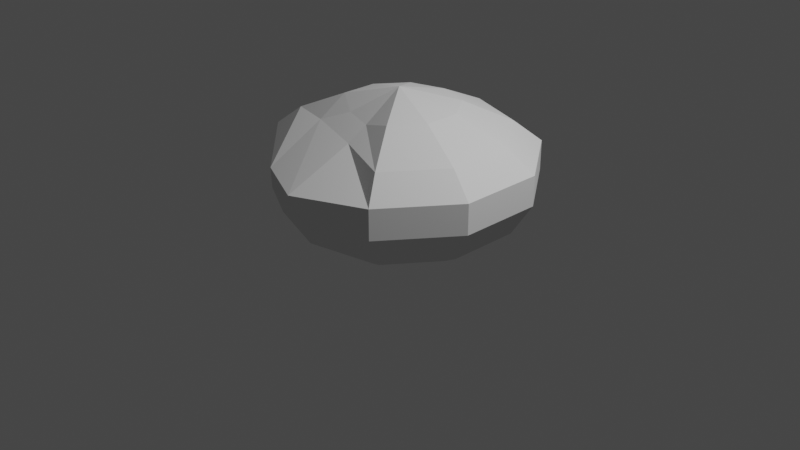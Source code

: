 # Source: Rock-2.blend  (saved by Blender 3.0.42; exported with 4.5.12 LTS)
import bpy
from mathutils import Matrix  # noqa: F401  (used for matrix-valued properties, if any)

bpy.ops.wm.read_factory_settings(use_empty=True)
scene = bpy.context.scene
scene.name = 'Scene'

# ---- collections
col_collection = bpy.data.collections.new('Collection'); scene.collection.children.link(col_collection)

# ---- world
world_world = bpy.data.worlds.new('World'); scene.world = world_world
world_world.use_nodes = True; world_world.node_tree.nodes.clear()
_N = world_world.node_tree.nodes; _L = world_world.node_tree.links
n0 = _N.new('ShaderNodeOutputWorld'); n0.name = 'World Output'; n0.location = (300, 300)
n1 = _N.new('ShaderNodeBackground'); n1.name = 'Background'; n1.location = (10, 300)
n1.inputs[0].default_value = (0.05088, 0.05088, 0.05088, 1.0)
_L.new(n1.outputs[0], n0.inputs[0])
n0.is_active_output = True
world_world.color = (0.05088, 0.05088, 0.05088)
world_world.use_sun_shadow = False
world_world.sun_shadow_jitter_overblur = 0.0

# ---- cameras
cam_camera = bpy.data.cameras.new('Camera')
cam_camera.clip_end = 100.0
cam_camera.ortho_scale = 7.314

# ---- lights
light_light = bpy.data.lights.new('Light', 'POINT')
light_light.transmission_factor = 0.0
light_light.energy = 1000.0
light_light.shadow_soft_size = 0.1
light_light.shadow_maximum_resolution = 0.006
light_light.use_absolute_resolution = True

# ---- meshes
me_circle = bpy.data.meshes.new('Circle')
me_circle.from_pydata([(0.0, 1.0, 0.0), (-0.5878, 0.809, 0.0), (-0.9511, 0.309, 0.0), (-0.9511, -0.309, 0.0), (-0.5878, -0.6756, 0.0), (8.742e-08, -0.8666, 0.0), (0.5878, -0.809, 0.0), (0.9511, -0.309, 0.0), (0.9511, 0.309, 0.0), (0.5878, 0.809, 0.0), (-1.319e-09, 1.221, 0.1289), (-0.7178, 0.988, 0.1289), (-1.161, 0.3774, 0.1289), (-1.161, -0.3774, 0.1289), (-0.7178, -0.9167, 0.1289), (1.054e-07, -1.15, 0.1289), (0.7178, -0.988, 0.1289), (1.161, -0.3774, 0.1289), (1.161, 0.3774, 0.1289), (0.7178, 0.988, 0.1289), (-7.711e-09, 1.432, 0.4666), (-0.8416, 1.158, 0.4666), (-1.362, 0.4424, 0.4666), (-1.362, -0.4424, 0.4666), (-0.8416, -0.943, 0.3665), (1.175e-07, -1.216, 0.3665), (0.8416, -1.158, 0.4666), (1.362, -0.4424, 0.4666), (1.362, 0.4424, 0.4666), (0.8416, 1.158, 0.4666), (-7.711e-09, 1.432, 0.7803), (-0.8416, 1.158, 0.7803), (-1.362, 0.4424, 0.7803), (-1.362, -0.4424, 0.7803), (-0.6198, -1.113, 0.7009), (1.175e-07, -1.387, 0.7009), (0.8416, -1.158, 0.7803), (1.362, -0.4424, 0.7803), (1.362, 0.4424, 0.7803), (0.8416, 1.158, 0.7803), (2.352e-09, 1.14, 1.005), (-0.6703, 0.9225, 1.005), (-1.084, 0.3524, 1.005), (-1.084, -0.3524, 1.005), (-0.6703, -0.4367, 1.005), (1.02e-07, -0.6545, 1.005), (0.6703, -0.9225, 1.005), (1.084, -0.3524, 1.005), (1.084, 0.3524, 1.005), (0.6703, 0.9225, 1.005), (6.773e-09, 0.6134, 1.242), (-0.3606, 0.4963, 1.242), (-0.5834, 0.1896, 1.242), (-0.5834, -0.1896, 1.242), (-0.3606, -0.3124, 1.132), (6.04e-08, -0.4295, 1.132), (0.3606, -0.4963, 1.242), (0.5834, -0.1896, 1.242), (0.5834, 0.1896, 1.242), (0.3606, 0.4963, 1.242), (1.788e-08, -2.086e-08, 1.412)], [], [(4, 3, 13, 14), (1, 0, 10, 11), (8, 7, 17, 18), (5, 4, 14, 15), (2, 1, 11, 12), (9, 8, 18, 19), (6, 5, 15, 16), (3, 2, 12, 13), (0, 9, 19, 10), (7, 6, 16, 17), (14, 13, 23, 24), (11, 10, 20, 21), (18, 17, 27, 28), (15, 14, 24, 25), (12, 11, 21, 22), (19, 18, 28, 29), (16, 15, 25, 26), (13, 12, 22, 23), (10, 19, 29, 20), (17, 16, 26, 27), (21, 20, 30, 31), (28, 27, 37, 38), (25, 24, 34, 35), (22, 21, 31, 32), (29, 28, 38, 39), (26, 25, 35, 36), (23, 22, 32, 33), (20, 29, 39, 30), (27, 26, 36, 37), (24, 23, 33, 34), (35, 34, 44, 45), (32, 31, 41, 42), (39, 38, 48, 49), (36, 35, 45, 46), (33, 32, 42, 43), (30, 39, 49, 40), (37, 36, 46, 47), (34, 33, 43, 44), (31, 30, 40, 41), (38, 37, 47, 48), (42, 41, 51, 52), (49, 48, 58, 59), (46, 45, 55, 56), (43, 42, 52, 53), (40, 49, 59, 50), (47, 46, 56, 57), (44, 43, 53, 54), (41, 40, 50, 51), (48, 47, 57, 58), (45, 44, 54, 55), (59, 58, 60), (56, 55, 60), (53, 52, 60), (50, 59, 60), (57, 56, 60), (54, 53, 60), (51, 50, 60), (58, 57, 60), (55, 54, 60), (52, 51, 60), (1, 2, 3, 4, 5, 6, 7, 8, 9, 0)])
_uv = me_circle.uv_layers.new(name='UVMap')
_uv.uv.foreach_set('vector', [0.0, 0.0, 0.0, 0.0, 0.0, 0.0, 0.0, 0.0, 0.0, 0.0, 0.0, 0.0, 0.0, 0.0, 0.0, 0.0, 0.0, 0.0, 0.0, 0.0, 0.0, 0.0, 0.0, 0.0, 0.0, 0.0, 0.0, 0.0, 0.0, 0.0, 0.0, 0.0, 0.0, 0.0, 0.0, 0.0, 0.0, 0.0, 0.0, 0.0, 0.0, 0.0, 0.0, 0.0, 0.0, 0.0, 0.0, 0.0, 0.0, 0.0, 0.0, 0.0, 0.0, 0.0, 0.0, 0.0, 0.0, 0.0, 0.0, 0.0, 0.0, 0.0, 0.0, 0.0, 0.0, 0.0, 0.0, 0.0, 0.0, 0.0, 0.0, 0.0, 0.0, 0.0, 0.0, 0.0, 0.0, 0.0, 0.0, 0.0, 0.0, 0.0, 0.0, 0.0, 0.0, 0.0, 0.0, 0.0, 0.0, 0.0, 0.0, 0.0, 0.0, 0.0, 0.0, 0.0, 0.0, 0.0, 0.0, 0.0, 0.0, 0.0, 0.0, 0.0, 0.0, 0.0, 0.0, 0.0, 0.0, 0.0, 0.0, 0.0, 0.0, 0.0, 0.0, 0.0, 0.0, 0.0, 0.0, 0.0, 0.0, 0.0, 0.0, 0.0, 0.0, 0.0, 0.0, 0.0, 0.0, 0.0, 0.0, 0.0, 0.0, 0.0, 0.0, 0.0, 0.0, 0.0, 0.0, 0.0, 0.0, 0.0, 0.0, 0.0, 0.0, 0.0, 0.0, 0.0, 0.0, 0.0, 0.0, 0.0, 0.0, 0.0, 0.0, 0.0, 0.0, 0.0, 0.0, 0.0, 0.0, 0.0, 0.0, 0.0, 0.0, 0.0, 0.0, 0.0, 0.0, 0.0, 0.0, 0.0, 0.0, 0.0, 0.0, 0.0, 0.0, 0.0, 0.0, 0.0, 0.0, 0.0, 0.0, 0.0, 0.0, 0.0, 0.0, 0.0, 0.0, 0.0, 0.0, 0.0, 0.0, 0.0, 0.0, 0.0, 0.0, 0.0, 0.0, 0.0, 0.0, 0.0, 0.0, 0.0, 0.0, 0.0, 0.0, 0.0, 0.0, 0.0, 0.0, 0.0, 0.0, 0.0, 0.0, 0.0, 0.0, 0.0, 0.0, 0.0, 0.0, 0.0, 0.0, 0.0, 0.0, 0.0, 0.0, 0.0, 0.0, 0.0, 0.0, 0.0, 0.0, 0.0, 0.0, 0.0, 0.0, 0.0, 0.0, 0.0, 0.0, 0.0, 0.0, 0.0, 0.0, 0.0, 0.0, 0.0, 0.0, 0.0, 0.0, 0.0, 0.0, 0.0, 0.0, 0.0, 0.0, 0.0, 0.0, 0.0, 0.0, 0.0, 0.0, 0.0, 0.0, 0.0, 0.0, 0.0, 0.0, 0.0, 0.0, 0.0, 0.0, 0.0, 0.0, 0.0, 0.0, 0.0, 0.0, 0.0, 0.0, 0.0, 0.0, 0.0, 0.0, 0.0, 0.0, 0.0, 0.0, 0.0, 0.0, 0.0, 0.0, 0.0, 0.0, 0.0, 0.0, 0.0, 0.0, 0.0, 0.0, 0.0, 0.0, 0.0, 0.0, 0.0, 0.0, 0.0, 0.0, 0.0, 0.0, 0.0, 0.0, 0.0, 0.0, 0.0, 0.0, 0.0, 0.0, 0.0, 0.0, 0.0, 0.0, 0.0, 0.0, 0.0, 0.0, 0.0, 0.0, 0.0, 0.0, 0.0, 0.0, 0.0, 0.0, 0.0, 0.0, 0.0, 0.0, 0.0, 0.0, 0.0, 0.0, 0.0, 0.0, 0.0, 0.0, 0.0, 0.0, 0.0, 0.0, 0.0, 0.0, 0.0, 0.0, 0.0, 0.0, 0.0, 0.0, 0.0, 0.0, 0.0, 0.0, 0.0, 0.0, 0.0, 0.0, 0.0, 0.0, 0.0, 0.0, 0.0, 0.0, 0.0, 0.0, 0.0, 0.0, 0.0, 0.0, 0.0, 0.0, 0.0, 0.0, 0.0, 0.0, 0.0, 0.0, 0.0, 0.0, 0.0, 0.0, 0.0, 0.0, 0.0, 0.0, 0.0, 0.0, 0.0, 0.0, 0.0, 0.0, 0.0, 0.0, 0.0, 0.0, 0.0, 0.0, 0.0, 0.0, 0.0, 0.0, 0.0, 0.0, 0.0, 0.0, 0.0, 0.0, 0.0, 0.0, 0.0, 0.0, 0.0, 0.0, 0.0, 0.0, 0.0, 0.0, 0.0, 0.0, 0.0, 0.0, 0.0, 0.0, 0.0, 0.0, 0.0, 0.0, 0.0, 0.0, 0.0, 0.0, 0.0, 0.0, 0.0, 0.0, 0.0, 0.0, 0.0, 0.0, 0.0, 0.0, 0.0, 0.0, 0.0, 0.0, 0.0, 0.0, 0.0, 0.0, 0.0, 0.0, 0.0, 0.0, 0.0, 0.0, 0.0, 0.0, 0.0, 0.0, 0.0, 0.0, 0.0, 0.0, 0.0, 0.0, 0.0, 0.0, 0.0, 0.0, 0.0])
me_circle.use_remesh_fix_poles = True
me_circle.use_remesh_preserve_attributes = False
me_circle.update()
me_circle_001 = bpy.data.meshes.new('Circle.001')
me_circle_001.from_pydata([(0.01532, 0.6784, 0.001436), (-0.4988, 0.7002, 0.001613), (-0.7325, 0.2221, 0.001206), (-0.8837, -0.294, -0.001877), (-0.5664, -0.7795, 0.0), (-0.007513, -0.7044, 0.0004968), (0.5346, -0.7353, -0.00122), (0.8594, -0.2699, -0.0006322), (0.9018, 0.2985, 0.002042), (0.5642, 0.7766, 0.0), (-0.005566, 0.7728, 0.2248), (-0.5859, 0.8064, 0.2041), (-0.8865, 0.288, 0.2041), (-0.9508, -0.3089, 0.2036), (-0.5878, -0.809, 0.2041), (0.01678, -0.8498, 0.2343), (0.5525, -0.765, 0.2053), (0.894, -0.291, 0.2043), (0.922, 0.2998, 0.2006), (0.5264, 0.7419, 0.1833), (-0.005806, 0.7602, 0.3911), (-0.5232, 0.7546, 0.5224), (-0.7813, 0.2633, 0.4735), (-0.7758, -0.3045, 0.3709), (-0.5181, -0.7101, 0.4541), (0.02071, -0.9094, 0.493), (0.4511, -0.6406, 0.4084), (0.867, -0.2865, 0.5305), (0.737, 0.2386, 0.425), (0.507, 0.7184, 0.4957), (-0.01489, -0.009816, 0.433), (-0.2598, 0.8035, 0.000768), (-0.5573, 0.4473, 0.001967), (-0.7342, -0.02871, 0.001006), (-0.6256, -0.4644, -3.194e-05), (-0.2827, -0.81, 0.0007927), (0.2719, -0.8335, 0.001211), (0.4136, -0.372, 0.1324), (0.7698, 0.007271, -0.001229), (0.7193, 0.5278, -0.002297), (0.2821, 0.8883, 0.0), (-0.293, 0.9032, 0.2041), (-0.671, 0.5105, 0.2184), (-0.8672, -0.01667, 0.2112), (-0.7126, -0.5208, 0.191), (-0.2847, -0.8673, 0.1982), (0.2939, -0.9045, 0.2041), (0.7063, -0.5195, 0.2044), (0.8636, 0.003608, 0.2037), (0.6425, 0.4676, 0.1554), (0.286, 0.7924, 0.2096), (-0.5771, -0.7943, 0.102), (-0.005157, -0.7413, 0.1489), (-0.563, 0.7757, 0.1037), (-0.8436, 0.2723, 0.108), (0.9119, 0.2992, 0.09672), (0.5664, 0.7799, 0.1017), (0.5638, -0.7757, 0.1033), (-0.9174, -0.3015, 0.1011), (0.00297, 0.7141, 0.1407), (0.8816, -0.2819, 0.09534), (-0.2821, 0.8683, 0.556), (-0.6687, 0.5262, 0.5139), (-0.7082, -0.06524, 0.3413), (-0.5159, -0.5129, 0.3375), (-0.195, -0.6206, 0.3616), (0.2769, -0.8659, 0.5586), (0.6917, -0.4963, 0.5015), (0.802, -0.02394, 0.4777), (0.5524, 0.4554, 0.4114), (0.2535, 0.8592, 0.542), (-0.5807, -0.799, 0.3961), (0.02179, -0.929, 0.3705), (-0.5868, 0.8077, 0.3962), (-0.8655, 0.2847, 0.3643), (0.8295, 0.2692, 0.3128), (0.5384, 0.7513, 0.3499), (0.507, -0.7141, 0.3401), (-0.8832, -0.2795, 0.2856), (-0.001042, 0.8326, 0.3515), (0.8875, -0.2908, 0.3673), (-0.004362, 0.4807, 0.6118), (-0.2941, 0.4049, 0.6647), (-0.4182, 0.1393, 0.5943), (0.3683, 0.1197, 0.583), (0.2533, 0.3596, 0.6184), (0.05297, -0.4684, 0.4171), (0.3401, -0.3313, 0.2884), (-0.4, -0.2407, 0.2849), (0.4333, -0.1428, 0.6358), (-0.2624, -0.4105, 0.5755), (0.8585, -0.01077, 0.34), (-0.2934, 0.9039, 0.3962), (-0.5682, -0.4645, 0.2746), (0.7292, -0.5382, 0.372), (0.2692, 0.8756, 0.3731), (-0.7798, -0.0334, 0.3143), (0.2854, -0.8852, 0.3813), (0.4987, 0.4065, 0.2193), (-0.7263, 0.5462, 0.3804), (-0.2132, -0.6474, 0.2999), (0.706, 0.01687, 0.1097), (-0.2814, 0.8739, 0.1108), (-0.6888, -0.508, 0.1212), (0.5598, -0.4321, 0.1648), (0.2838, 0.8645, 0.1034), (-0.8093, -0.02413, 0.1381), (0.2829, -0.869, 0.1026), (0.639, 0.4679, 0.09948), (-0.5834, 0.4581, 0.1519), (-0.2883, -0.8689, 0.1038)], [], [(110, 51, 14, 45), (109, 53, 11, 42), (108, 55, 18, 49), (107, 52, 15, 46), (106, 54, 12, 43), (105, 56, 19, 50), (104, 57, 16, 47), (103, 58, 13, 44), (102, 59, 10, 41), (101, 60, 17, 48), (100, 71, 24, 65), (99, 73, 21, 62), (98, 75, 28, 69), (97, 72, 25, 66), (96, 74, 22, 63), (95, 76, 29, 70), (94, 77, 26, 67), (93, 78, 23, 64), (92, 79, 20, 61), (91, 80, 27, 68), (22, 62, 83), (29, 69, 85), (26, 66, 87), (23, 63, 88), (20, 70, 81), (27, 67, 89), (24, 64, 90), (21, 61, 82), (28, 68, 84), (25, 65, 86), (86, 90, 30), (86, 65, 90), (65, 24, 90), (84, 89, 30), (84, 68, 89), (68, 27, 89), (82, 81, 30), (82, 61, 81), (61, 20, 81), (90, 88, 30), (90, 64, 88), (64, 23, 88), (89, 87, 30), (89, 67, 87), (67, 26, 87), (81, 85, 30), (81, 70, 85), (70, 29, 85), (88, 83, 30), (88, 63, 83), (63, 22, 83), (87, 86, 30), (87, 66, 86), (66, 25, 86), (85, 84, 30), (85, 69, 84), (69, 28, 84), (83, 82, 30), (83, 62, 82), (62, 21, 82), (75, 91, 68, 28), (18, 48, 91, 75), (48, 17, 80, 91), (73, 92, 61, 21), (11, 41, 92, 73), (41, 10, 79, 92), (71, 93, 64, 24), (14, 44, 93, 71), (44, 13, 78, 93), (80, 94, 67, 27), (17, 47, 94, 80), (47, 16, 77, 94), (79, 95, 70, 20), (10, 50, 95, 79), (50, 19, 76, 95), (78, 96, 63, 23), (13, 43, 96, 78), (43, 12, 74, 96), (77, 97, 66, 26), (16, 46, 97, 77), (46, 15, 72, 97), (76, 98, 69, 29), (19, 49, 98, 76), (49, 18, 75, 98), (74, 99, 62, 22), (12, 42, 99, 74), (42, 11, 73, 99), (72, 100, 65, 25), (15, 45, 100, 72), (45, 14, 71, 100), (55, 101, 48, 18), (8, 38, 101, 55), (38, 7, 60, 101), (53, 102, 41, 11), (1, 31, 102, 53), (31, 0, 59, 102), (51, 103, 44, 14), (4, 34, 103, 51), (34, 3, 58, 103), (60, 104, 47, 17), (7, 37, 104, 60), (37, 6, 57, 104), (59, 105, 50, 10), (0, 40, 105, 59), (40, 9, 56, 105), (58, 106, 43, 13), (3, 33, 106, 58), (33, 2, 54, 106), (57, 107, 46, 16), (6, 36, 107, 57), (36, 5, 52, 107), (56, 108, 49, 19), (9, 39, 108, 56), (39, 8, 55, 108), (54, 109, 42, 12), (2, 32, 109, 54), (32, 1, 53, 109), (52, 110, 45, 15), (5, 35, 110, 52), (35, 4, 51, 110)])
_uv = me_circle_001.uv_layers.new(name='UVMap')
_uv.uv.foreach_set('vector', [0.0, 0.0, 0.0, 0.0, 0.0, 0.0, 0.0, 0.0, 0.0, 0.0, 0.0, 0.0, 0.0, 0.0, 0.0, 0.0, 0.0, 0.0, 0.0, 0.0, 0.0, 0.0, 0.0, 0.0, 0.0, 0.0, 0.0, 0.0, 0.0, 0.0, 0.0, 0.0, 0.0, 0.0, 0.0, 0.0, 0.0, 0.0, 0.0, 0.0, 0.0, 0.0, 0.0, 0.0, 0.0, 0.0, 0.0, 0.0, 0.0, 0.0, 0.0, 0.0, 0.0, 0.0, 0.0, 0.0, 0.0, 0.0, 0.0, 0.0, 0.0, 0.0, 0.0, 0.0, 0.0, 0.0, 0.0, 0.0, 0.0, 0.0, 0.0, 0.0, 0.0, 0.0, 0.0, 0.0, 0.0, 0.0, 0.0, 0.0, 0.0, 0.0, 0.0, 0.0, 0.0, 0.0, 0.0, 0.0, 0.0, 0.0, 0.0, 0.0, 0.0, 0.0, 0.0, 0.0, 0.0, 0.0, 0.0, 0.0, 0.0, 0.0, 0.0, 0.0, 0.0, 0.0, 0.0, 0.0, 0.0, 0.0, 0.0, 0.0, 0.0, 0.0, 0.0, 0.0, 0.0, 0.0, 0.0, 0.0, 0.0, 0.0, 0.0, 0.0, 0.0, 0.0, 0.0, 0.0, 0.0, 0.0, 0.0, 0.0, 0.0, 0.0, 0.0, 0.0, 0.0, 0.0, 0.0, 0.0, 0.0, 0.0, 0.0, 0.0, 0.0, 0.0, 0.0, 0.0, 0.0, 0.0, 0.0, 0.0, 0.0, 0.0, 0.0, 0.0, 0.0, 0.0, 0.0, 0.0, 0.0, 0.0, 0.0, 0.0, 0.0, 0.0, 0.0, 0.0, 0.0, 0.0, 0.0, 0.0, 0.0, 0.0, 0.0, 0.0, 0.0, 0.0, 0.0, 0.0, 0.0, 0.0, 0.0, 0.0, 0.0, 0.0, 0.0, 0.0, 0.0, 0.0, 0.0, 0.0, 0.0, 0.0, 0.0, 0.0, 0.0, 0.0, 0.0, 0.0, 0.0, 0.0, 0.0, 0.0, 0.0, 0.0, 0.0, 0.0, 0.0, 0.0, 0.0, 0.0, 0.0, 0.0, 0.0, 0.0, 0.0, 0.0, 0.0, 0.0, 0.0, 0.0, 0.0, 0.0, 0.0, 0.0, 0.0, 0.0, 0.0, 0.0, 0.0, 0.0, 0.0, 0.0, 0.0, 0.0, 0.0, 0.0, 0.0, 0.0, 0.0, 0.0, 0.0, 0.0, 0.0, 0.0, 0.0, 0.0, 0.0, 0.0, 0.0, 0.0, 0.0, 0.0, 0.0, 0.0, 0.0, 0.0, 0.0, 0.0, 0.0, 0.0, 0.0, 0.0, 0.0, 0.0, 0.0, 0.0, 0.0, 0.0, 0.0, 0.0, 0.0, 0.0, 0.0, 0.0, 0.0, 0.0, 0.0, 0.0, 0.0, 0.0, 0.0, 0.0, 0.0, 0.0, 0.0, 0.0, 0.0, 0.0, 0.0, 0.0, 0.0, 0.0, 0.0, 0.0, 0.0, 0.0, 0.0, 0.0, 0.0, 0.0, 0.0, 0.0, 0.0, 0.0, 0.0, 0.0, 0.0, 0.0, 0.0, 0.0, 0.0, 0.0, 0.0, 0.0, 0.0, 0.0, 0.0, 0.0, 0.0, 0.0, 0.0, 0.0, 0.0, 0.0, 0.0, 0.0, 0.0, 0.0, 0.0, 0.0, 0.0, 0.0, 0.0, 0.0, 0.0, 0.0, 0.0, 0.0, 0.0, 0.0, 0.0, 0.0, 0.0, 0.0, 0.0, 0.0, 0.0, 0.0, 0.0, 0.0, 0.0, 0.0, 0.0, 0.0, 0.0, 0.0, 0.0, 0.0, 0.0, 0.0, 0.0, 0.0, 0.0, 0.0, 0.0, 0.0, 0.0, 0.0, 0.0, 0.0, 0.0, 0.0, 0.0, 0.0, 0.0, 0.0, 0.0, 0.0, 0.0, 0.0, 0.0, 0.0, 0.0, 0.0, 0.0, 0.0, 0.0, 0.0, 0.0, 0.0, 0.0, 0.0, 0.0, 0.0, 0.0, 0.0, 0.0, 0.0, 0.0, 0.0, 0.0, 0.0, 0.0, 0.0, 0.0, 0.0, 0.0, 0.0, 0.0, 0.0, 0.0, 0.0, 0.0, 0.0, 0.0, 0.0, 0.0, 0.0, 0.0, 0.0, 0.0, 0.0, 0.0, 0.0, 0.0, 0.0, 0.0, 0.0, 0.0, 0.0, 0.0, 0.0, 0.0, 0.0, 0.0, 0.0, 0.0, 0.0, 0.0, 0.0, 0.0, 0.0, 0.0, 0.0, 0.0, 0.0, 0.0, 0.0, 0.0, 0.0, 0.0, 0.0, 0.0, 0.0, 0.0, 0.0, 0.0, 0.0, 0.0, 0.0, 0.0, 0.0, 0.0, 0.0, 0.0, 0.0, 0.0, 0.0, 0.0, 0.0, 0.0, 0.0, 0.0, 0.0, 0.0, 0.0, 0.0, 0.0, 0.0, 0.0, 0.0, 0.0, 0.0, 0.0, 0.0, 0.0, 0.0, 0.0, 0.0, 0.0, 0.0, 0.0, 0.0, 0.0, 0.0, 0.0, 0.0, 0.0, 0.0, 0.0, 0.0, 0.0, 0.0, 0.0, 0.0, 0.0, 0.0, 0.0, 0.0, 0.0, 0.0, 0.0, 0.0, 0.0, 0.0, 0.0, 0.0, 0.0, 0.0, 0.0, 0.0, 0.0, 0.0, 0.0, 0.0, 0.0, 0.0, 0.0, 0.0, 0.0, 0.0, 0.0, 0.0, 0.0, 0.0, 0.0, 0.0, 0.0, 0.0, 0.0, 0.0, 0.0, 0.0, 0.0, 0.0, 0.0, 0.0, 0.0, 0.0, 0.0, 0.0, 0.0, 0.0, 0.0, 0.0, 0.0, 0.0, 0.0, 0.0, 0.0, 0.0, 0.0, 0.0, 0.0, 0.0, 0.0, 0.0, 0.0, 0.0, 0.0, 0.0, 0.0, 0.0, 0.0, 0.0, 0.0, 0.0, 0.0, 0.0, 0.0, 0.0, 0.0, 0.0, 0.0, 0.0, 0.0, 0.0, 0.0, 0.0, 0.0, 0.0, 0.0, 0.0, 0.0, 0.0, 0.0, 0.0, 0.0, 0.0, 0.0, 0.0, 0.0, 0.0, 0.0, 0.0, 0.0, 0.0, 0.0, 0.0, 0.0, 0.0, 0.0, 0.0, 0.0, 0.0, 0.0, 0.0, 0.0, 0.0, 0.0, 0.0, 0.0, 0.0, 0.0, 0.0, 0.0, 0.0, 0.0, 0.0, 0.0, 0.0, 0.0, 0.0, 0.0, 0.0, 0.0, 0.0, 0.0, 0.0, 0.0, 0.0, 0.0, 0.0, 0.0, 0.0, 0.0, 0.0, 0.0, 0.0, 0.0, 0.0, 0.0, 0.0, 0.0, 0.0, 0.0, 0.0, 0.0, 0.0, 0.0, 0.0, 0.0, 0.0, 0.0, 0.0, 0.0, 0.0, 0.0, 0.0, 0.0, 0.0, 0.0, 0.0, 0.0, 0.0, 0.0, 0.0, 0.0, 0.0, 0.0, 0.0, 0.0, 0.0, 0.0, 0.0, 0.0, 0.0, 0.0, 0.0, 0.0, 0.0, 0.0, 0.0, 0.0, 0.0, 0.0, 0.0, 0.0, 0.0, 0.0, 0.0, 0.0, 0.0, 0.0, 0.0, 0.0, 0.0, 0.0, 0.0, 0.0, 0.0, 0.0, 0.0, 0.0, 0.0, 0.0, 0.0, 0.0, 0.0, 0.0, 0.0, 0.0, 0.0, 0.0, 0.0, 0.0, 0.0, 0.0, 0.0, 0.0, 0.0, 0.0, 0.0, 0.0, 0.0, 0.0, 0.0, 0.0, 0.0, 0.0, 0.0, 0.0, 0.0, 0.0, 0.0, 0.0, 0.0, 0.0, 0.0, 0.0, 0.0, 0.0, 0.0, 0.0, 0.0, 0.0, 0.0, 0.0, 0.0, 0.0, 0.0, 0.0, 0.0, 0.0, 0.0, 0.0, 0.0, 0.0, 0.0, 0.0, 0.0, 0.0, 0.0, 0.0, 0.0, 0.0, 0.0, 0.0, 0.0, 0.0, 0.0, 0.0, 0.0, 0.0, 0.0, 0.0, 0.0, 0.0, 0.0, 0.0, 0.0, 0.0, 0.0, 0.0, 0.0, 0.0, 0.0, 0.0, 0.0, 0.0, 0.0, 0.0, 0.0, 0.0, 0.0, 0.0, 0.0, 0.0, 0.0, 0.0, 0.0, 0.0, 0.0, 0.0, 0.0, 0.0, 0.0, 0.0, 0.0, 0.0, 0.0, 0.0, 0.0, 0.0, 0.0, 0.0, 0.0, 0.0, 0.0, 0.0, 0.0, 0.0, 0.0, 0.0, 0.0, 0.0, 0.0, 0.0, 0.0, 0.0, 0.0, 0.0, 0.0, 0.0, 0.0, 0.0, 0.0, 0.0, 0.0, 0.0, 0.0, 0.0, 0.0, 0.0, 0.0, 0.0, 0.0, 0.0, 0.0, 0.0, 0.0, 0.0, 0.0, 0.0, 0.0, 0.0, 0.0, 0.0, 0.0, 0.0, 0.0, 0.0, 0.0, 0.0, 0.0, 0.0, 0.0, 0.0])
me_circle_001.use_remesh_fix_poles = True
me_circle_001.use_remesh_preserve_attributes = False
me_circle_001.update()

# ---- objects
ob_light = bpy.data.objects.new('Light', light_light)
ob_camera = bpy.data.objects.new('Camera', cam_camera)
ob_circle = bpy.data.objects.new('Circle', me_circle)
ob_circle_001 = bpy.data.objects.new('Circle.001', me_circle_001)

# ---- transforms, parenting, visibility, modifiers, constraints
ob_light.location = (4.076, 1.005, 5.904)
ob_light.rotation_euler = (0.6503, 0.05522, 1.866)
ob_light.lock_rotations_4d = False
ob_light.empty_display_type = 'ARROWS'
ob_light.color = (0.0, 0.0, 0.0, 0.0)
ob_light.lineart.crease_threshold = 0.0
ob_camera.location = (7.359, -6.926, 4.958)
ob_camera.rotation_euler = (1.109, 0.0, 0.8149)
ob_camera.lock_rotations_4d = False
ob_camera.empty_display_type = 'ARROWS'
ob_camera.color = (0.0, 0.0, 0.0, 0.0)
ob_camera.display_type = 'WIRE'
ob_camera.lineart.crease_threshold = 0.0
ob_circle.location = (0.0, 0.0, 0.0)
ob_circle_001.location = (0.0, 0.0, 0.0)

# ---- collection membership
col_collection.objects.link(ob_light)
col_collection.objects.link(ob_camera)
col_collection.objects.link(ob_circle)
col_collection.objects.link(ob_circle_001)

# ---- scene / render settings (as saved in the file)
scene.camera = ob_camera
scene.frame_start = 1; scene.frame_end = 250; scene.frame_set(1)
scene.render.engine = 'BLENDER_EEVEE_NEXT'
scene.cycles.sampling_pattern = 'TABULATED_SOBOL'
scene.cycles.use_light_tree = False
scene.view_settings.view_transform = 'Filmic'
bpy.context.view_layer.update()
